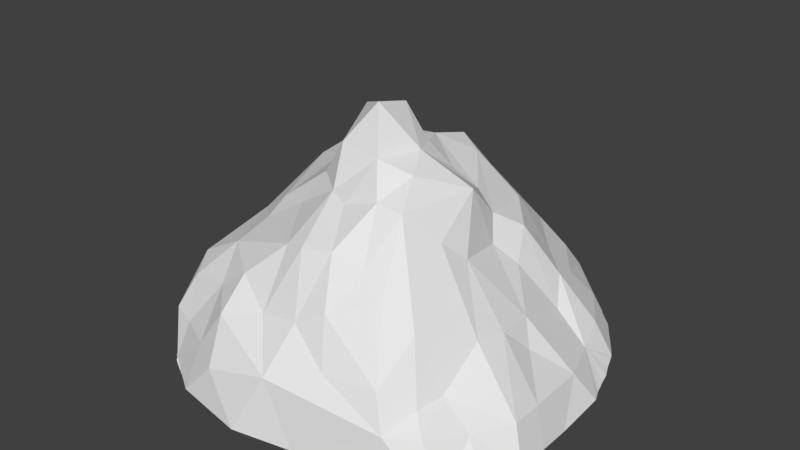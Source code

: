 # Source: salt-pile.blend  (saved by Blender 2.77.0; exported with 4.5.12 LTS)
import bpy
from mathutils import Matrix  # noqa: F401  (used for matrix-valued properties, if any)

bpy.ops.wm.read_factory_settings(use_empty=True)
scene = bpy.context.scene
scene.name = 'Scene'

# ---- collections
col_collection_1 = bpy.data.collections.new('Collection 1'); scene.collection.children.link(col_collection_1)

# ---- world
world_world = bpy.data.worlds.new('World'); scene.world = world_world
world_world.color = (0.05088, 0.05088, 0.05088)
world_world.use_sun_shadow = False
world_world.sun_shadow_jitter_overblur = 0.0
world_world.cycles.sampling_method = 'MANUAL'

# ---- meshes
me_sphere = bpy.data.meshes.new('Sphere')
me_sphere.from_pydata([(-0.9749, 0.1067, 0.2483), (-1.012, 0.1134, 0.006721), (-0.3595, 0.155, 0.9602), (-0.5261, 0.02824, 0.8246), (-0.6577, 0.1208, 0.6666), (-0.9082, 0.1151, 0.3712), (-0.7761, 0.2532, 0.5502), (-0.9023, 0.3304, 0.215), (-0.867, 0.3424, 0.3095), (-0.9657, 0.3976, 0.02056), (-0.5243, 0.2711, 0.774), (-0.532, 0.3969, 0.6864), (-0.6791, 0.4755, 0.4746), (-0.7599, 0.4288, 0.3746), (-0.9062, 0.6174, 0.04182), (-0.8417, 0.6079, 0.2122), (-0.7983, 0.7533, 0.04933), (-0.1099, 0.07423, 1.092), (-0.3999, 0.5187, 0.6384), (-0.508, 0.5316, 0.535), (-0.6561, 0.7041, 0.3494), (-0.6946, 0.7913, 0.2126), (-0.4025, 0.8028, 0.3811), (-0.5624, 0.8998, 0.0302), (0.01956, 0.08719, 1.048), (-0.1524, 0.3434, 0.9116), (-0.09318, 0.4014, 0.918), (-0.2744, 0.4228, 0.7883), (-0.4016, 0.704, 0.4915), (-0.3664, 0.9071, 0.2041), (-0.3823, 0.9475, 0.007234), (-0.02572, 0.1592, 1.03), (-0.1323, 1.005, 0.009206), (-0.1419, 0.6628, 0.5106), (-0.04031, 0.8492, 0.3675), (0.2249, 0.8585, 0.3634), (0.2113, 0.9685, 0.2058), (0.05567, 0.1628, 1.038), (0.047, 0.3946, 0.9654), (-0.09782, 0.5038, 0.7522), (0.1505, 0.362, 0.9139), (0.02554, 0.5681, 0.632), (0.1692, 0.4524, 0.8152), (0.08418, 0.7737, 0.4621), (0.277, 0.9958, 0.01572), (0.3202, 0.6808, 0.4935), (0.4335, 0.7509, 0.3479), (0.4693, 0.8386, 0.2185), (0.642, 0.8067, 0.01716), (0.4776, 0.8689, -0.001817), (0.3337, 0.4524, 0.6993), (0.4765, 0.5141, 0.457), (0.576, 0.5706, 0.325), (0.6406, 0.7038, 0.1605), (0.6671, 0.7706, 0.01227), (0.8074, 0.6067, -0.00342), (0.8446, 0.5549, -0.01066), (0.3157, 0.1473, 0.8419), (0.4036, 0.144, 0.7515), (0.4817, 0.2847, 0.6557), (0.6076, 0.4189, 0.3905), (0.7707, 0.5084, 0.1458), (0.8135, 0.3515, 0.09706), (0.8578, 0.5334, -0.01079), (0.8643, 0.5229, -0.01202), (0.8761, 0.4937, -0.01556), (0.889, 0.4522, -0.0253), (0.8961, 0.4335, -0.0293), (0.6676, 0.3193, 0.269), (0.9242, 0.3456, -0.04163), (0.9147, 0.3905, -0.03688), (0.9388, 0.291, -0.04469), (0.9469, 0.265, -0.04606), (0.1251, 0.02482, 1.063), (0.2206, 0.08208, 0.9417), (0.5393, 0.1646, 0.5261), (0.692, 0.01428, 0.3808), (0.8981, 0.1147, 0.1127), (0.9741, 0.2003, -0.04211), (0.9847, -0.08031, -0.04697), (0.929, -0.2267, 0.148), (0.4047, -0.01541, 0.9264), (0.4577, 0.07505, 0.6389), (0.7628, -0.05592, 0.2751), (0.5045, -0.1804, 0.6817), (0.7072, -0.1849, 0.4066), (0.9411, -0.405, 0.1637), (1.002, -0.2734, -0.02026), (1.01, -0.4577, 0.009183), (0.9655, -0.5742, 0.01003), (0.975, -0.5527, 0.0103), (0.9471, -0.6154, 0.01044), (0.4506, -0.293, 0.787), (0.6941, -0.5805, 0.2839), (0.6902, -0.3439, 0.4278), (0.5636, -0.6059, 0.5293), (0.8402, -0.5882, 0.1638), (0.7428, -0.7778, 0.1946), (0.8869, -0.7035, 0.0147), (0.9326, -0.6494, 0.01184), (0.8425, -0.7614, 0.02071), (0.7613, -0.8461, 0.03456), (0.2539, -0.2374, 1.02), (0.3311, -0.4057, 0.9275), (0.4172, -0.6335, 0.6416), (0.6647, -0.7136, 0.2699), (0.2883, -0.6032, 0.7289), (0.5405, -0.8207, 0.3629), (0.5286, -0.9119, 0.01173), (0.6145, -0.8764, 0.2099), (0.1732, -0.08707, 1.069), (0.2023, -0.4168, 0.9438), (0.2818, -0.8626, 0.3621), (0.215, -0.7616, 0.5724), (0.1947, -0.9734, -0.01073), (0.0737, -0.7971, 0.4916), (0.1414, -0.6308, 0.7784), (0.05078, -0.9748, 0.2959), (0.02295, -0.1916, 1.284), (0.032, -0.4329, 0.8899), (0.1062, -0.2983, 1.077), (-0.007121, -0.6583, 0.7584), (-0.09184, -1.047, 0.004528), (-0.3163, -0.8647, 0.4114), (-0.1225, -0.7942, 0.4584), (-0.2661, -0.9976, 0.2176), (-0.436, -1.004, 0.03423), (-0.1165, -0.6325, 0.7316), (-0.3029, -0.7236, 0.5588), (-0.07059, -0.3888, 0.9103), (-0.4565, -0.7225, 0.4484), (-0.4273, -0.901, 0.237), (-0.5226, -0.949, 0.03667), (-0.4974, -0.9646, 0.03525), (-0.6197, -0.8029, 0.2226), (-0.6512, -0.8688, 0.04631), (-0.6621, -0.8631, 0.04624), (-0.7459, -0.7592, 0.2371), (-0.1356, -0.08581, 1.213), (-0.2819, -0.3732, 0.7804), (-0.5088, -0.57, 0.5867), (-0.2125, -0.2788, 0.9234), (-0.4701, -0.4121, 0.6609), (-0.7522, -0.5516, 0.4491), (-0.6832, -0.6825, 0.3979), (-0.8749, -0.5544, 0.2471), (-0.82, -0.6998, 0.03547), (-0.1068, -0.2789, 1.097), (-0.4531, -0.306, 0.7388), (-0.6455, -0.2477, 0.598), (-0.7315, -0.08933, 0.5431), (-0.831, -0.3706, 0.3931), (-0.9214, -0.375, 0.1644), (-0.9513, -0.3633, 0.004027), (0.01125, 0.006165, 1.228), (-0.2174, 0.02528, 1.014), (-0.3038, -0.06544, 0.9194), (-0.7876, -0.08527, 0.4368), (0.6626, 0.7743, 0.01235), (0.8249, 0.582, -0.00697), (0.8214, 0.587, -0.006244), (0.8196, 0.5895, -0.005885), (0.8178, 0.592, -0.005522), (0.8161, 0.5946, -0.005174), (0.8143, 0.5971, -0.004828), (0.8125, 0.5996, -0.004489), (0.8108, 0.6022, -0.004152), (0.809, 0.6047, -0.00381), (0.8072, 0.6073, -0.003472), (0.8054, 0.6098, -0.00315), (0.8036, 0.6124, -0.002833), (0.8018, 0.6149, -0.002524), (0.8, 0.6175, -0.002212), (0.7982, 0.6201, -0.001905), (0.7964, 0.6226, -0.001603), (0.7946, 0.6252, -0.001306), (0.7928, 0.6278, -0.001011), (0.791, 0.6304, -0.0007135), (0.7246, 0.7243, 0.008945), (0.8947, 0.4371, -0.02851), (0.8928, 0.4421, -0.02749), (0.8759, 0.4913, -0.01675), (0.873, 0.5026, -0.01492), (0.8656, 0.5181, -0.01218), (0.8632, 0.5234, -0.01154), (0.8592, 0.5314, -0.01081), (0.9482, 0.2613, -0.04608), (0.9463, 0.2672, -0.04598), (0.9403, 0.2883, -0.04496), (0.9387, 0.2943, -0.04457), (0.9379, 0.2973, -0.04441), (0.9371, 0.3003, -0.04425), (0.9362, 0.3032, -0.04409), (0.9354, 0.3062, -0.04393), (0.9346, 0.3091, -0.04377), (0.9337, 0.3121, -0.04362), (0.9324, 0.3165, -0.04341), (0.9312, 0.3208, -0.0432), (0.9278, 0.3314, -0.0425), (0.9241, 0.3463, -0.04161), (1.002, -0.2765, -0.02009), (0.954, -0.5998, 0.01039), (0.9594, -0.588, 0.01034), (0.9631, -0.5797, 0.01034), (0.9659, -0.5732, 0.01038), (0.9726, -0.5581, 0.01045), (0.9765, -0.5489, 0.01026), (0.8303, -0.7797, 0.02379), (0.8249, -0.7871, 0.02509), (0.8337, -0.7747, 0.02295), (0.837, -0.7698, 0.02212), (0.8401, -0.7652, 0.02051), (0.8437, -0.7599, 0.0204), (0.8453, -0.7574, 0.01999), (0.847, -0.7549, 0.01959), (0.8503, -0.75, 0.01881), (0.855, -0.743, 0.01794), (0.8538, -0.7451, 0.01813), (0.8727, -0.7188, 0.01614), (0.8993, -0.6884, 0.01356), (-0.6082, -0.9033, 0.04282), (-0.5294, -0.9456, 0.03699), (-0.5224, -0.9494, 0.03604), (-0.4879, -0.9707, 0.03496), (-0.6798, -0.8477, 0.04615), (-0.6837, -0.8448, 0.04615), (-0.6792, -0.8485, 0.04618), (-0.6656, -0.8664, 0.05132), (-0.6637, -0.8616, 0.04618), (-0.6616, -0.8616, 0.04668), (-0.6549, -0.8691, 0.04609), (-0.6328, -0.8889, 0.04574), (-0.644, -0.8787, 0.04588)], [(54, 158), (55, 159), (65, 181), (64, 183), (64, 184), (63, 185), (67, 180), (72, 187), (72, 186), (87, 200), (90, 205), (89, 204), (89, 203), (89, 202), (91, 201), (98, 219), (133, 223), (224, 225), (224, 226), (136, 230), (231, 232), (207, 208), (216, 217), (69, 199), (71, 188), (90, 206), (100, 210), (132, 221), (67, 179)], [(4, 150, 3), (150, 6, 5), (4, 6, 150), (6, 8, 5), (7, 0, 5), (9, 1, 0), (17, 154, 24), (155, 138, 17), (2, 10, 3), (4, 3, 10), (13, 6, 12), (13, 15, 7), (14, 9, 7), (7, 15, 14), (20, 13, 12), (15, 20, 21), (16, 14, 15), (15, 21, 16), (155, 17, 31), (31, 25, 155), (10, 27, 11), (11, 19, 12), (21, 23, 16), (17, 24, 31), (21, 29, 23), (29, 30, 23), (25, 31, 37), (26, 39, 27), (32, 29, 36), (24, 37, 31), (25, 37, 38), (38, 39, 26), (34, 36, 29), (43, 33, 41), (43, 35, 34), (36, 34, 35), (41, 39, 42), (40, 38, 37), (40, 42, 38), (41, 42, 45), (35, 47, 36), (44, 36, 47), (47, 49, 44), (24, 154, 73), (40, 37, 57), (40, 58, 50), (51, 46, 45), (52, 47, 46), (52, 53, 47), (47, 53, 48), (61, 52, 60), (55, 176, 177), (55, 174, 175), (55, 172, 173), (55, 173, 174), (55, 171, 172), (55, 170, 171), (55, 169, 170), (55, 167, 168), (55, 166, 167), (55, 165, 166), (55, 164, 165), (55, 163, 164), (55, 160, 161), (55, 162, 163), (55, 161, 162), (74, 57, 37), (60, 51, 59), (68, 60, 59), (61, 62, 64), (62, 66, 65), (69, 71, 198), (62, 67, 66), (62, 70, 67), (68, 75, 76), (62, 68, 76), (62, 76, 77), (62, 69, 70), (71, 190, 191), (71, 191, 192), (71, 192, 193), (71, 193, 194), (71, 194, 195), (71, 196, 197), (81, 82, 58), (82, 76, 75), (77, 79, 78), (110, 74, 73), (79, 77, 80), (57, 110, 81), (84, 85, 76), (83, 76, 85), (86, 80, 85), (96, 89, 88), (98, 96, 218), (96, 91, 89), (96, 99, 91), (92, 84, 81), (93, 86, 94), (92, 95, 94), (93, 95, 105), (94, 95, 93), (97, 96, 93), (97, 93, 105), (98, 99, 96), (218, 96, 216), (96, 97, 216), (216, 97, 100), (100, 97, 208), (103, 81, 102), (97, 109, 101), (109, 108, 101), (104, 95, 103), (95, 107, 105), (109, 97, 105), (105, 107, 109), (106, 113, 104), (113, 107, 104), (120, 102, 110), (110, 118, 120), (111, 103, 102), (106, 104, 103), (103, 111, 106), (113, 106, 116), (109, 114, 108), (115, 113, 116), (116, 121, 115), (119, 111, 120), (116, 119, 121), (121, 124, 115), (118, 154, 138), (147, 120, 118), (121, 119, 129), (129, 127, 121), (130, 131, 123), (132, 133, 135), (131, 134, 135), (147, 118, 138), (231, 220, 135), (224, 136, 135), (228, 229, 136), (227, 228, 136), (140, 144, 130), (140, 149, 143), (137, 143, 145), (145, 146, 137), (145, 143, 151), (145, 151, 152), (152, 153, 146), (147, 138, 155), (150, 151, 149), (138, 154, 17), (153, 0, 1), (150, 149, 3), (0, 157, 5), (2, 156, 155), (8, 7, 5), (9, 0, 7), (11, 6, 10), (6, 11, 12), (6, 13, 8), (8, 13, 7), (155, 25, 2), (2, 27, 10), (27, 2, 25), (12, 19, 20), (25, 26, 27), (27, 18, 11), (28, 19, 18), (18, 19, 11), (20, 19, 28), (22, 29, 21), (20, 22, 21), (39, 18, 27), (39, 33, 18), (33, 28, 18), (28, 22, 20), (33, 22, 28), (33, 34, 22), (32, 30, 29), (26, 25, 38), (39, 41, 33), (34, 33, 43), (36, 44, 32), (39, 38, 42), (43, 41, 45), (35, 43, 45), (50, 45, 42), (46, 47, 35), (47, 48, 49), (40, 50, 42), (57, 58, 40), (51, 45, 50), (51, 52, 46), (53, 54, 48), (53, 178, 54), (60, 52, 51), (52, 61, 53), (61, 178, 53), (61, 56, 55), (73, 37, 24), (74, 37, 73), (68, 59, 75), (60, 62, 61), (62, 60, 68), (61, 63, 56), (61, 64, 63), (62, 71, 69), (62, 78, 72), (62, 77, 78), (58, 82, 59), (59, 82, 75), (57, 81, 58), (77, 76, 83), (77, 83, 80), (81, 84, 82), (84, 76, 82), (83, 85, 80), (94, 85, 84), (85, 94, 86), (86, 88, 80), (80, 87, 79), (88, 89, 90), (88, 86, 96), (81, 110, 102), (94, 84, 92), (96, 86, 93), (95, 92, 103), (216, 100, 215), (215, 100, 214), (213, 100, 212), (212, 100, 211), (209, 100, 208), (110, 73, 154), (103, 92, 81), (110, 154, 118), (107, 95, 104), (113, 112, 107), (109, 107, 112), (102, 120, 111), (115, 112, 113), (112, 117, 109), (117, 114, 109), (115, 117, 112), (122, 114, 117), (116, 111, 119), (121, 127, 124), (115, 124, 117), (124, 123, 117), (117, 123, 125), (117, 125, 122), (123, 124, 128), (125, 123, 131), (125, 126, 122), (126, 125, 131), (147, 129, 120), (129, 119, 120), (127, 128, 124), (141, 129, 147), (129, 141, 139), (139, 142, 127), (127, 142, 140), (140, 128, 127), (128, 130, 123), (128, 140, 130), (131, 130, 134), (135, 133, 126), (131, 135, 126), (137, 135, 134), (135, 137, 146), (139, 141, 148), (140, 142, 149), (140, 143, 144), (137, 144, 143), (145, 152, 146), (147, 155, 141), (141, 156, 148), (148, 149, 142), (143, 149, 151), (149, 148, 3), (151, 150, 152), (156, 3, 148), (153, 152, 0), (2, 3, 156), (157, 0, 152), (20, 15, 13), (22, 34, 29), (46, 35, 45), (50, 58, 59), (50, 59, 51), (178, 61, 55), (176, 55, 175), (169, 55, 168), (62, 65, 182), (196, 71, 195), (71, 62, 72), (110, 57, 74), (80, 88, 87), (214, 100, 213), (208, 97, 101), (106, 111, 116), (129, 139, 127), (132, 222, 133), (130, 144, 134), (134, 144, 137), (148, 142, 139), (152, 150, 157), (141, 155, 156), (5, 157, 150), (10, 6, 4), (64, 62, 182), (190, 71, 189), (135, 220, 132)])
_uv = me_sphere.uv_layers.new(name='UVMap')
_uv.uv.foreach_set('vector', [0.8499, 0.4623, 0.8483, 0.4623, 0.8501, 0.4611, 0.8483, 0.4623, 0.85, 0.4635, 0.8485, 0.4641, 0.8499, 0.4623, 0.85, 0.4635, 0.8483, 0.4623, 0.85, 0.4635, 0.8495, 0.465, 0.8485, 0.4641, 0.8491, 0.4654, 0.848, 0.4647, 0.8485, 0.4641, 0.8487, 0.4665, 0.8471, 0.4658, 0.848, 0.4647, 0.8417, 0.4679, 0.8427, 0.4674, 0.8424, 0.4684, 0.8511, 0.4597, 0.8513, 0.4583, 0.8517, 0.4593, 0.8514, 0.4606, 0.8511, 0.4621, 0.8501, 0.4611, 0.8499, 0.4623, 0.8501, 0.4611, 0.8511, 0.4621, 0.8503, 0.4648, 0.85, 0.4635, 0.851, 0.4643, 0.8503, 0.4648, 0.8505, 0.4662, 0.8491, 0.4654, 0.8499, 0.467, 0.8487, 0.4665, 0.8491, 0.4654, 0.8491, 0.4654, 0.8505, 0.4662, 0.8499, 0.467, 0.8517, 0.4655, 0.8503, 0.4648, 0.851, 0.4643, 0.8505, 0.4662, 0.8517, 0.4655, 0.8516, 0.4665, 0.8507, 0.4672, 0.8499, 0.467, 0.8505, 0.4662, 0.8505, 0.4662, 0.8516, 0.4665, 0.8507, 0.4672, 0.8494, 0.4673, 0.8502, 0.4672, 0.8505, 0.4679, 0.8505, 0.4679, 0.8493, 0.4686, 0.8494, 0.4673, 0.8469, 0.4683, 0.8482, 0.4691, 0.8465, 0.469, 0.8465, 0.469, 0.8462, 0.47, 0.8452, 0.4698, 0.8442, 0.4718, 0.8445, 0.4731, 0.8433, 0.4722, 0.8431, 0.4694, 0.8431, 0.47, 0.8426, 0.4699, 0.8442, 0.4718, 0.846, 0.4727, 0.8445, 0.4731, 0.846, 0.4727, 0.8454, 0.4737, 0.8445, 0.4731, 0.8493, 0.4686, 0.8505, 0.4679, 0.8509, 0.468, 0.8496, 0.4688, 0.8491, 0.4698, 0.8482, 0.4691, 0.8468, 0.4744, 0.846, 0.4727, 0.8493, 0.4741, 0.8508, 0.4677, 0.8509, 0.468, 0.8505, 0.4679, 0.8424, 0.4694, 0.8426, 0.471, 0.8417, 0.4699, 0.8505, 0.4689, 0.8491, 0.4698, 0.8496, 0.4688, 0.8483, 0.4725, 0.8493, 0.4741, 0.846, 0.4727, 0.8493, 0.4722, 0.8482, 0.4712, 0.8495, 0.4708, 0.8493, 0.4722, 0.8498, 0.4731, 0.8483, 0.4725, 0.8493, 0.4741, 0.8483, 0.4725, 0.8498, 0.4731, 0.8495, 0.4708, 0.8491, 0.4698, 0.8509, 0.47, 0.8391, 0.458, 0.8392, 0.4574, 0.8406, 0.4578, 0.8391, 0.458, 0.8383, 0.4581, 0.8392, 0.4574, 0.8495, 0.4708, 0.8509, 0.47, 0.8508, 0.4723, 0.8498, 0.4731, 0.851, 0.4743, 0.8493, 0.4741, 0.8493, 0.4752, 0.8493, 0.4741, 0.851, 0.4743, 0.851, 0.4743, 0.8505, 0.4754, 0.8493, 0.4752, 0.8424, 0.4684, 0.8427, 0.4674, 0.8431, 0.4684, 0.8391, 0.458, 0.8406, 0.4578, 0.8398, 0.4594, 0.8391, 0.458, 0.8394, 0.46, 0.8377, 0.4591, 0.8364, 0.4603, 0.8349, 0.4599, 0.8359, 0.4592, 0.8356, 0.4609, 0.834, 0.4602, 0.8349, 0.4599, 0.8356, 0.4609, 0.8343, 0.4613, 0.834, 0.4602, 0.834, 0.4602, 0.8343, 0.4613, 0.8334, 0.4616, 0.8351, 0.4624, 0.8356, 0.4609, 0.8366, 0.4612, 0.8431, 0.4668, 0.8431, 0.4669, 0.8431, 0.467, 0.8431, 0.4668, 0.8431, 0.4669, 0.8431, 0.4669, 0.8431, 0.4668, 0.8431, 0.4669, 0.8431, 0.4669, 0.8431, 0.4668, 0.8431, 0.4669, 0.8431, 0.4669, 0.8431, 0.4668, 0.8431, 0.4669, 0.8431, 0.4669, 0.8431, 0.4668, 0.8431, 0.4668, 0.8431, 0.4669, 0.8431, 0.4668, 0.8431, 0.4668, 0.8431, 0.4668, 0.8431, 0.4668, 0.8431, 0.4668, 0.8431, 0.4668, 0.8431, 0.4668, 0.8431, 0.4668, 0.8431, 0.4668, 0.8431, 0.4668, 0.8431, 0.4668, 0.8431, 0.4668, 0.8431, 0.4668, 0.8431, 0.4667, 0.8431, 0.4668, 0.8431, 0.4668, 0.8431, 0.4667, 0.8431, 0.4667, 0.8431, 0.4668, 0.8431, 0.4667, 0.8431, 0.4667, 0.8431, 0.4668, 0.8431, 0.4667, 0.8431, 0.4667, 0.8431, 0.4668, 0.8431, 0.4667, 0.8431, 0.4667, 0.8405, 0.4589, 0.8398, 0.4594, 0.8406, 0.4578, 0.8366, 0.4612, 0.8364, 0.4603, 0.8382, 0.4602, 0.8367, 0.4621, 0.8366, 0.4612, 0.8382, 0.4602, 0.8351, 0.4624, 0.8358, 0.4631, 0.8345, 0.4632, 0.8358, 0.4631, 0.8348, 0.4635, 0.8346, 0.4633, 0.8433, 0.4667, 0.8433, 0.467, 0.8433, 0.4668, 0.8358, 0.4631, 0.8349, 0.4636, 0.8348, 0.4635, 0.8358, 0.4631, 0.835, 0.4638, 0.8349, 0.4636, 0.8367, 0.4621, 0.8384, 0.4612, 0.8386, 0.4626, 0.8358, 0.4631, 0.8367, 0.4621, 0.8386, 0.4626, 0.8358, 0.4631, 0.8386, 0.4626, 0.837, 0.464, 0.8358, 0.4631, 0.8353, 0.464, 0.835, 0.4638, 0.8433, 0.4668, 0.8433, 0.4668, 0.8433, 0.4668, 0.8433, 0.4668, 0.8433, 0.4668, 0.8433, 0.4668, 0.8433, 0.4668, 0.8433, 0.4668, 0.8433, 0.4668, 0.8433, 0.4668, 0.8433, 0.4668, 0.8433, 0.4667, 0.8433, 0.4668, 0.8433, 0.4667, 0.8433, 0.4667, 0.8433, 0.4668, 0.8433, 0.4667, 0.8433, 0.4667, 0.8407, 0.4598, 0.8394, 0.4608, 0.8394, 0.46, 0.8394, 0.4608, 0.8386, 0.4626, 0.8384, 0.4612, 0.837, 0.464, 0.8375, 0.4654, 0.836, 0.4646, 0.8419, 0.4587, 0.8405, 0.4589, 0.8413, 0.4583, 0.8375, 0.4654, 0.837, 0.464, 0.8389, 0.4649, 0.8426, 0.471, 0.8426, 0.4729, 0.8417, 0.4715, 0.8408, 0.4615, 0.8397, 0.4632, 0.8386, 0.4626, 0.8386, 0.4635, 0.8386, 0.4626, 0.8397, 0.4632, 0.8399, 0.4654, 0.8389, 0.4649, 0.8397, 0.4632, 0.841, 0.4656, 0.8403, 0.4666, 0.8396, 0.4664, 0.8411, 0.4667, 0.841, 0.4656, 0.8412, 0.4667, 0.841, 0.4656, 0.8406, 0.4666, 0.8403, 0.4666, 0.841, 0.4656, 0.8408, 0.4667, 0.8406, 0.4666, 0.8418, 0.4612, 0.8408, 0.4615, 0.8407, 0.4598, 0.8415, 0.4647, 0.8399, 0.4654, 0.8407, 0.4635, 0.8418, 0.4612, 0.8426, 0.4635, 0.8407, 0.4635, 0.8415, 0.4647, 0.8426, 0.4635, 0.8423, 0.465, 0.8407, 0.4635, 0.8426, 0.4635, 0.8415, 0.4647, 0.8423, 0.4658, 0.841, 0.4656, 0.8415, 0.4647, 0.8423, 0.4658, 0.8415, 0.4647, 0.8423, 0.465, 0.8411, 0.4667, 0.8408, 0.4667, 0.841, 0.4656, 0.8412, 0.4667, 0.841, 0.4656, 0.8414, 0.4667, 0.841, 0.4656, 0.8423, 0.4658, 0.8414, 0.4667, 0.8414, 0.4667, 0.8423, 0.4658, 0.8415, 0.4667, 0.8415, 0.4667, 0.8423, 0.4658, 0.8417, 0.4667, 0.843, 0.4607, 0.8407, 0.4598, 0.8424, 0.4596, 0.8417, 0.4677, 0.8409, 0.4679, 0.8413, 0.4668, 0.8409, 0.4679, 0.8399, 0.4671, 0.8413, 0.4668, 0.8433, 0.4627, 0.8426, 0.4635, 0.843, 0.4607, 0.8426, 0.4635, 0.8433, 0.4646, 0.8423, 0.465, 0.843, 0.4656, 0.8423, 0.4658, 0.8423, 0.465, 0.8423, 0.465, 0.8433, 0.4646, 0.843, 0.4656, 0.8407, 0.4717, 0.8397, 0.4708, 0.8412, 0.4709, 0.8397, 0.4708, 0.8409, 0.4689, 0.8412, 0.4709, 0.8432, 0.4591, 0.8424, 0.4596, 0.8419, 0.4587, 0.8419, 0.4587, 0.8433, 0.4578, 0.8432, 0.4591, 0.841, 0.4732, 0.8417, 0.4729, 0.8417, 0.4738, 0.8407, 0.4717, 0.8412, 0.4709, 0.8417, 0.4729, 0.8417, 0.4729, 0.841, 0.4732, 0.8407, 0.4717, 0.8397, 0.4708, 0.8407, 0.4717, 0.84, 0.4722, 0.8409, 0.4679, 0.8378, 0.4678, 0.8399, 0.4671, 0.8387, 0.4708, 0.8397, 0.4708, 0.84, 0.4722, 0.84, 0.4722, 0.8391, 0.4725, 0.8387, 0.4708, 0.8399, 0.4734, 0.841, 0.4732, 0.8409, 0.4743, 0.84, 0.4722, 0.8399, 0.4734, 0.8391, 0.4725, 0.8391, 0.4725, 0.8375, 0.4711, 0.8387, 0.4708, 0.8431, 0.4667, 0.8427, 0.4674, 0.8419, 0.467, 0.8398, 0.475, 0.8409, 0.4743, 0.8411, 0.4757, 0.8391, 0.4725, 0.8399, 0.4734, 0.8394, 0.4738, 0.8394, 0.4738, 0.8384, 0.4727, 0.8391, 0.4725, 0.8357, 0.472, 0.8351, 0.4706, 0.8362, 0.4712, 0.8433, 0.4668, 0.8433, 0.4667, 0.8433, 0.4676, 0.8351, 0.4706, 0.8341, 0.4712, 0.8334, 0.4704, 0.8499, 0.4581, 0.8512, 0.4574, 0.8513, 0.4583, 0.8431, 0.4672, 0.8431, 0.4671, 0.8431, 0.4674, 0.8433, 0.4668, 0.8433, 0.4667, 0.8433, 0.4667, 0.8432, 0.4667, 0.8432, 0.4667, 0.8432, 0.4667, 0.8432, 0.4667, 0.8432, 0.4667, 0.8431, 0.4667, 0.8359, 0.4731, 0.8343, 0.4724, 0.8357, 0.472, 0.8462, 0.4601, 0.8478, 0.4614, 0.8456, 0.4612, 0.8438, 0.4614, 0.8456, 0.4612, 0.8447, 0.4623, 0.8447, 0.4623, 0.8433, 0.4626, 0.8438, 0.4614, 0.8447, 0.4623, 0.8456, 0.4612, 0.8462, 0.4622, 0.8447, 0.4623, 0.8462, 0.4622, 0.8453, 0.4633, 0.8453, 0.4633, 0.8447, 0.4641, 0.8433, 0.4626, 0.8499, 0.4581, 0.8513, 0.4583, 0.8511, 0.4597, 0.8483, 0.4623, 0.8462, 0.4622, 0.8478, 0.4614, 0.8419, 0.467, 0.8427, 0.4674, 0.8417, 0.4679, 0.8447, 0.4641, 0.848, 0.4647, 0.8471, 0.4658, 0.8483, 0.4623, 0.8478, 0.4614, 0.8501, 0.4611, 0.848, 0.4647, 0.8479, 0.4629, 0.8485, 0.4641, 0.8514, 0.4606, 0.8502, 0.46, 0.8511, 0.4597, 0.8495, 0.465, 0.8491, 0.4654, 0.8485, 0.4641, 0.8487, 0.4665, 0.848, 0.4647, 0.8491, 0.4654, 0.8515, 0.4629, 0.85, 0.4635, 0.8511, 0.4621, 0.85, 0.4635, 0.8515, 0.4629, 0.851, 0.4643, 0.85, 0.4635, 0.8503, 0.4648, 0.8495, 0.465, 0.8428, 0.4706, 0.8431, 0.47, 0.8431, 0.471, 0.8494, 0.4673, 0.8493, 0.4686, 0.8484, 0.4675, 0.8484, 0.4675, 0.8482, 0.4691, 0.8469, 0.4683, 0.8482, 0.4691, 0.8484, 0.4675, 0.8493, 0.4686, 0.8452, 0.4698, 0.8462, 0.47, 0.8448, 0.471, 0.8424, 0.4694, 0.842, 0.4694, 0.8426, 0.4684, 0.8482, 0.4691, 0.8471, 0.4698, 0.8465, 0.469, 0.8466, 0.4709, 0.8462, 0.47, 0.8471, 0.4698, 0.8471, 0.4698, 0.8462, 0.47, 0.8465, 0.469, 0.8448, 0.471, 0.8462, 0.47, 0.8466, 0.4709, 0.8463, 0.4716, 0.846, 0.4727, 0.8442, 0.4718, 0.8448, 0.471, 0.8463, 0.4716, 0.8442, 0.4718, 0.8491, 0.4698, 0.8471, 0.4698, 0.8482, 0.4691, 0.8491, 0.4698, 0.8482, 0.4712, 0.8471, 0.4698, 0.8482, 0.4712, 0.8466, 0.4709, 0.8471, 0.4698, 0.8466, 0.4709, 0.8463, 0.4716, 0.8448, 0.471, 0.8482, 0.4712, 0.8463, 0.4716, 0.8466, 0.4709, 0.8482, 0.4712, 0.8483, 0.4725, 0.8463, 0.4716, 0.8468, 0.4744, 0.8454, 0.4737, 0.846, 0.4727, 0.842, 0.4694, 0.8424, 0.4694, 0.8417, 0.4699, 0.8491, 0.4698, 0.8495, 0.4708, 0.8482, 0.4712, 0.8483, 0.4725, 0.8482, 0.4712, 0.8493, 0.4722, 0.8493, 0.4741, 0.8493, 0.4752, 0.8468, 0.4744, 0.8491, 0.4698, 0.8505, 0.4689, 0.8509, 0.47, 0.8493, 0.4722, 0.8495, 0.4708, 0.8508, 0.4723, 0.8498, 0.4731, 0.8493, 0.4722, 0.8508, 0.4723, 0.8516, 0.4709, 0.8508, 0.4723, 0.8509, 0.47, 0.8511, 0.4734, 0.851, 0.4743, 0.8498, 0.4731, 0.851, 0.4743, 0.8516, 0.4755, 0.8505, 0.4754, 0.851, 0.4693, 0.8516, 0.4709, 0.8509, 0.47, 0.8398, 0.4594, 0.8394, 0.46, 0.8391, 0.458, 0.8364, 0.4603, 0.8359, 0.4592, 0.8377, 0.4591, 0.8364, 0.4603, 0.8356, 0.4609, 0.8349, 0.4599, 0.8343, 0.4613, 0.8335, 0.4618, 0.8334, 0.4616, 0.8427, 0.4684, 0.843, 0.4694, 0.8426, 0.4694, 0.8366, 0.4612, 0.8356, 0.4609, 0.8364, 0.4603, 0.8356, 0.4609, 0.8351, 0.4624, 0.8343, 0.4613, 0.8351, 0.4624, 0.8337, 0.4621, 0.8343, 0.4613, 0.8351, 0.4624, 0.8343, 0.4631, 0.8341, 0.4628, 0.8413, 0.4583, 0.8406, 0.4578, 0.8411, 0.4578, 0.8405, 0.4589, 0.8406, 0.4578, 0.8413, 0.4583, 0.8367, 0.4621, 0.8382, 0.4602, 0.8384, 0.4612, 0.8366, 0.4612, 0.8358, 0.4631, 0.8351, 0.4624, 0.8358, 0.4631, 0.8366, 0.4612, 0.8367, 0.4621, 0.8351, 0.4624, 0.8344, 0.4632, 0.8343, 0.4631, 0.8351, 0.4624, 0.8345, 0.4632, 0.8344, 0.4632, 0.8358, 0.4631, 0.8355, 0.4642, 0.8353, 0.464, 0.8358, 0.4631, 0.836, 0.4646, 0.8356, 0.4643, 0.8358, 0.4631, 0.837, 0.464, 0.836, 0.4646, 0.8394, 0.46, 0.8394, 0.4608, 0.8382, 0.4602, 0.8382, 0.4602, 0.8394, 0.4608, 0.8384, 0.4612, 0.8398, 0.4594, 0.8407, 0.4598, 0.8394, 0.46, 0.837, 0.464, 0.8386, 0.4626, 0.8386, 0.4635, 0.837, 0.464, 0.8386, 0.4635, 0.8389, 0.4649, 0.8407, 0.4598, 0.8408, 0.4615, 0.8394, 0.4608, 0.8408, 0.4615, 0.8386, 0.4626, 0.8394, 0.4608, 0.8386, 0.4635, 0.8397, 0.4632, 0.8389, 0.4649, 0.8407, 0.4635, 0.8397, 0.4632, 0.8408, 0.4615, 0.8397, 0.4632, 0.8407, 0.4635, 0.8399, 0.4654, 0.8399, 0.4654, 0.8396, 0.4664, 0.8389, 0.4649, 0.8389, 0.4649, 0.8385, 0.4659, 0.8375, 0.4654, 0.8431, 0.4667, 0.8431, 0.4673, 0.8431, 0.4672, 0.8396, 0.4664, 0.8399, 0.4654, 0.841, 0.4656, 0.8407, 0.4598, 0.8419, 0.4587, 0.8424, 0.4596, 0.8407, 0.4635, 0.8408, 0.4615, 0.8418, 0.4612, 0.841, 0.4656, 0.8399, 0.4654, 0.8415, 0.4647, 0.8426, 0.4635, 0.8418, 0.4612, 0.843, 0.4607, 0.8414, 0.4667, 0.8415, 0.4667, 0.8415, 0.4667, 0.8415, 0.4667, 0.8415, 0.4667, 0.8415, 0.4667, 0.8415, 0.4667, 0.8415, 0.4667, 0.8415, 0.4667, 0.8415, 0.4667, 0.8415, 0.4667, 0.8416, 0.4667, 0.8416, 0.4667, 0.8415, 0.4667, 0.8417, 0.4667, 0.8419, 0.4587, 0.8413, 0.4583, 0.8421, 0.4574, 0.843, 0.4607, 0.8418, 0.4612, 0.8407, 0.4598, 0.8419, 0.4587, 0.8421, 0.4574, 0.8433, 0.4578, 0.8433, 0.4646, 0.8426, 0.4635, 0.8433, 0.4627, 0.8397, 0.4708, 0.8394, 0.4695, 0.8409, 0.4689, 0.8409, 0.4679, 0.8409, 0.4689, 0.8394, 0.4695, 0.8424, 0.4596, 0.8432, 0.4591, 0.8433, 0.4602, 0.8387, 0.4708, 0.8394, 0.4695, 0.8397, 0.4708, 0.8394, 0.4695, 0.8378, 0.4696, 0.8409, 0.4679, 0.8378, 0.4696, 0.8378, 0.4678, 0.8409, 0.4679, 0.8387, 0.4708, 0.8378, 0.4696, 0.8394, 0.4695, 0.8362, 0.4684, 0.8378, 0.4678, 0.8378, 0.4696, 0.84, 0.4722, 0.841, 0.4732, 0.8399, 0.4734, 0.8391, 0.4725, 0.8384, 0.4727, 0.8375, 0.4711, 0.8387, 0.4708, 0.8375, 0.4711, 0.8378, 0.4696, 0.8375, 0.4711, 0.8362, 0.4712, 0.8378, 0.4696, 0.8378, 0.4696, 0.8362, 0.4712, 0.8358, 0.47, 0.8378, 0.4696, 0.8358, 0.47, 0.8362, 0.4684, 0.8362, 0.4712, 0.8375, 0.4711, 0.8368, 0.4722, 0.8358, 0.47, 0.8362, 0.4712, 0.8351, 0.4706, 0.8358, 0.47, 0.8344, 0.4695, 0.8362, 0.4684, 0.8344, 0.4695, 0.8358, 0.47, 0.8351, 0.4706, 0.8398, 0.475, 0.8394, 0.4738, 0.8409, 0.4743, 0.8394, 0.4738, 0.8399, 0.4734, 0.8409, 0.4743, 0.8384, 0.4727, 0.8368, 0.4722, 0.8375, 0.4711, 0.8388, 0.4744, 0.8394, 0.4738, 0.8398, 0.475, 0.8394, 0.4738, 0.8388, 0.4744, 0.8379, 0.4738, 0.8482, 0.4595, 0.8473, 0.4602, 0.8468, 0.4585, 0.8468, 0.4585, 0.8473, 0.4602, 0.8462, 0.4601, 0.8359, 0.4731, 0.8368, 0.4722, 0.8384, 0.4727, 0.8368, 0.4722, 0.8357, 0.472, 0.8362, 0.4712, 0.8368, 0.4722, 0.8359, 0.4731, 0.8357, 0.472, 0.8351, 0.4706, 0.8357, 0.472, 0.8341, 0.4712, 0.8431, 0.4681, 0.8431, 0.4671, 0.8431, 0.4667, 0.8351, 0.4706, 0.8334, 0.4704, 0.8344, 0.4695, 0.8335, 0.4717, 0.8334, 0.4704, 0.8341, 0.4712, 0.8429, 0.4729, 0.8429, 0.4741, 0.8417, 0.4737, 0.8379, 0.4738, 0.8388, 0.4744, 0.8369, 0.4741, 0.8462, 0.4601, 0.8473, 0.4602, 0.8478, 0.4614, 0.8462, 0.4601, 0.8456, 0.4612, 0.8448, 0.4609, 0.8438, 0.4614, 0.8448, 0.4609, 0.8456, 0.4612, 0.8447, 0.4623, 0.8453, 0.4633, 0.8433, 0.4626, 0.8499, 0.4581, 0.8511, 0.4597, 0.8492, 0.4591, 0.8492, 0.4591, 0.8502, 0.46, 0.8482, 0.4602, 0.8482, 0.4602, 0.8478, 0.4614, 0.8473, 0.4602, 0.8456, 0.4612, 0.8478, 0.4614, 0.8462, 0.4622, 0.8478, 0.4614, 0.8482, 0.4602, 0.8501, 0.4611, 0.8462, 0.4622, 0.8483, 0.4623, 0.8453, 0.4633, 0.8502, 0.46, 0.8501, 0.4611, 0.8482, 0.4602, 0.8447, 0.4641, 0.8453, 0.4633, 0.848, 0.4647, 0.8514, 0.4606, 0.8501, 0.4611, 0.8502, 0.46, 0.8479, 0.4629, 0.848, 0.4647, 0.8453, 0.4633, 0.8517, 0.4655, 0.8505, 0.4662, 0.8503, 0.4648, 0.8463, 0.4716, 0.8483, 0.4725, 0.846, 0.4727, 0.8511, 0.4734, 0.8498, 0.4731, 0.8508, 0.4723, 0.8377, 0.4591, 0.8394, 0.46, 0.8382, 0.4602, 0.8377, 0.4591, 0.8382, 0.4602, 0.8364, 0.4603, 0.8337, 0.4621, 0.8351, 0.4624, 0.8341, 0.4628, 0.8431, 0.4669, 0.8431, 0.4668, 0.8431, 0.4669, 0.8431, 0.4668, 0.8431, 0.4668, 0.8431, 0.4668, 0.8358, 0.4631, 0.8346, 0.4633, 0.8346, 0.4633, 0.8433, 0.4667, 0.8433, 0.4668, 0.8433, 0.4667, 0.8355, 0.4642, 0.8358, 0.4631, 0.8356, 0.4643, 0.8419, 0.4587, 0.8398, 0.4594, 0.8405, 0.4589, 0.8389, 0.4649, 0.8396, 0.4664, 0.8385, 0.4659, 0.8415, 0.4667, 0.8415, 0.4667, 0.8415, 0.4667, 0.8417, 0.4667, 0.8417, 0.4677, 0.8413, 0.4668, 0.8407, 0.4717, 0.841, 0.4732, 0.84, 0.4722, 0.8488, 0.4584, 0.8482, 0.4595, 0.8468, 0.4585, 0.8433, 0.4668, 0.8433, 0.4668, 0.8433, 0.4667, 0.8357, 0.472, 0.8343, 0.4724, 0.8341, 0.4712, 0.8341, 0.4712, 0.8343, 0.4724, 0.8335, 0.4717, 0.8369, 0.4741, 0.8365, 0.4736, 0.8379, 0.4738, 0.8453, 0.4633, 0.8483, 0.4623, 0.8479, 0.4629, 0.8492, 0.4591, 0.8511, 0.4597, 0.8502, 0.46, 0.8485, 0.4641, 0.8479, 0.4629, 0.8483, 0.4623, 0.8511, 0.4621, 0.85, 0.4635, 0.8499, 0.4623, 0.8345, 0.4632, 0.8358, 0.4631, 0.8346, 0.4633, 0.8433, 0.4668, 0.8433, 0.4668, 0.8433, 0.4668, 0.8431, 0.4674, 0.8431, 0.4671, 0.8431, 0.4667])
me_sphere.use_remesh_preserve_volume = False
me_sphere.use_remesh_preserve_attributes = False
me_sphere.use_mirror_vertex_groups = False
me_sphere.update()

# ---- objects
ob_sphere = bpy.data.objects.new('Sphere', me_sphere)

# ---- transforms, parenting, visibility, modifiers, constraints
ob_sphere.location = (0.0, 0.0, -0.06257)
ob_sphere.lineart.crease_threshold = 0.0

# ---- collection membership
col_collection_1.objects.link(ob_sphere)

# ---- scene / render settings (as saved in the file)
scene.frame_start = 1; scene.frame_end = 250; scene.frame_set(1)
scene.render.engine = 'BLENDER_EEVEE_NEXT'
scene.render.resolution_percentage = 50
scene.render.dither_intensity = 0.0
scene.cycles.use_denoising = False
scene.cycles.samples = 128
scene.cycles.sampling_pattern = 'TABULATED_SOBOL'
scene.cycles.light_sampling_threshold = 0.0
scene.cycles.use_adaptive_sampling = False
scene.cycles.use_light_tree = False
scene.cycles.blur_glossy = 0.0
scene.cycles.sample_clamp_indirect = 0.0
scene.view_settings.view_transform = 'Standard'
bpy.context.view_layer.update()

# ---- added for rendering (the .blend has no active camera and no usable light): camera, sun
cam_auto = bpy.data.cameras.new('AutoCamera')
cam_auto.lens = 50.0
cam_auto.sensor_width = 36.0
cam_auto.clip_end = 1000.0
ob_auto_camera = bpy.data.objects.new('AutoCamera', cam_auto)
scene.collection.objects.link(ob_auto_camera)
ob_auto_camera.location = (2.93573, -3.5449, 2.90539)
ob_auto_camera.rotation_euler = (1.09748, -7.21219e-08, 0.694738)
scene.camera = ob_auto_camera
light_auto_sun = bpy.data.lights.new('AutoSun', 'SUN')
light_auto_sun.energy = 3.0
light_auto_sun.angle = 0.0523599
ob_auto_sun = bpy.data.objects.new('AutoSun', light_auto_sun)
scene.collection.objects.link(ob_auto_sun)
ob_auto_sun.rotation_euler = (0.872665, 0.174533, 0.523599)
bpy.context.view_layer.update()
